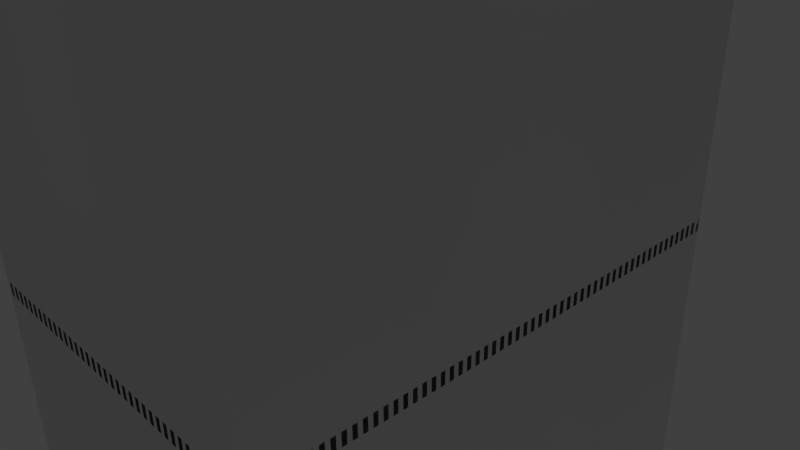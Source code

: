 # Source: wave_guide_comps.blend  (saved by Blender 2.72.0; exported with 4.5.12 LTS)
import bpy
from mathutils import Matrix  # noqa: F401  (used for matrix-valued properties, if any)

bpy.ops.wm.read_factory_settings(use_empty=True)
scene = bpy.context.scene
scene.name = 'Scene'

# ---- collections
col_collection_1 = bpy.data.collections.new('Collection 1'); scene.collection.children.link(col_collection_1)

# ---- world
world_world = bpy.data.worlds.new('World'); scene.world = world_world
world_world.color = (0.05088, 0.05088, 0.05088)
world_world.use_sun_shadow = False
world_world.sun_shadow_jitter_overblur = 0.0
world_world.cycles.sampling_method = 'MANUAL'
world_world.cycles.sample_map_resolution = 256

# ---- cameras
cam_camera = bpy.data.cameras.new('Camera')
cam_camera.clip_end = 100.0
cam_camera.lens = 35.0
cam_camera.sensor_width = 32.0
cam_camera.sensor_height = 18.0
cam_camera.ortho_scale = 7.314
cam_camera.dof.focus_distance = 0.0
cam_camera.dof.aperture_fstop = 128.0

# ---- lights
light_sun = bpy.data.lights.new('Sun', 'SUN')
light_sun.transmission_factor = 0.0
light_sun.angle = 0.1993
light_sun.energy = 1.0
light_sun.shadow_buffer_clip_start = 0.5
light_sun.shadow_soft_size = 0.1
light_sun.shadow_cascade_max_distance = 1000.0
light_sun.cycles.use_multiple_importance_sampling = False

# ---- meshes
me_cylinder = bpy.data.meshes.new('Cylinder')
me_cylinder.from_pydata([(1.25, 6.25, 13.5), (1.25, 6.25, 14.5), (6.25, 1.25, 13.5), (6.25, 1.25, 14.5), (-1.25, -6.25, 13.5), (-1.25, -6.25, 14.5), (-6.25, -1.25, 13.5), (-6.25, -1.25, 14.5), (0.875, 4.375, 13.5), (0.875, 4.375, 14.5), (4.375, 0.875, 13.5), (4.375, 0.875, 14.5), (-0.875, -4.375, 13.5), (-0.875, -4.375, 14.5), (-4.375, -0.875, 13.5), (-4.375, -0.875, 14.5), (0.7875, 3.938, 13.5), (0.7875, 3.938, 14.5), (3.938, 0.7875, 13.5), (3.938, 0.7875, 14.5), (-0.7875, -3.938, 13.5), (-0.7875, -3.938, 14.5), (-3.938, -0.7875, 13.5), (-3.938, -0.7875, 14.5), (0.875, 4.375, -0.09002), (4.375, 0.875, -0.09002), (-0.875, -4.375, -0.09002), (-4.375, -0.875, -0.09002), (0.7875, 3.938, -0.09002), (3.938, 0.7875, -0.09002), (-0.7875, -3.938, -0.09002), (-3.938, -0.7875, -0.09002), (-1.913, 2.337, 14.5), (-1.958, 2.374, 14.5), (-2.01, 2.402, 14.5), (-2.066, 2.419, 14.5), (-2.125, 2.425, 14.5), (-2.184, 2.419, 14.5), (-2.24, 2.402, 14.5), (-2.292, 2.374, 14.5), (-2.337, 2.337, 14.5), (-2.374, 2.292, 14.5), (-2.402, 2.24, 14.5), (-2.419, 2.184, 14.5), (-2.425, 2.125, 14.5), (-2.419, 2.066, 14.5), (-2.402, 2.01, 14.5), (-2.374, 1.958, 14.5), (-2.337, 1.913, 14.5), (-2.292, 1.876, 14.5), (-2.24, 1.848, 14.5), (-2.184, 1.831, 14.5), (-2.125, 1.825, 14.5), (-2.066, 1.831, 14.5), (-2.01, 1.848, 14.5), (-1.958, 1.876, 14.5), (-1.913, 1.913, 14.5), (-1.876, 1.958, 14.5), (-1.848, 2.01, 14.5), (-1.831, 2.066, 14.5), (-1.825, 2.125, 14.5), (-1.831, 2.184, 14.5), (-1.848, 2.24, 14.5), (-1.876, 2.292, 14.5), (-1.913, 2.337, 13.51), (-1.958, 2.374, 13.51), (-2.01, 2.402, 13.51), (-2.066, 2.419, 13.51), (-2.125, 2.425, 13.51), (-2.184, 2.419, 13.51), (-2.24, 2.402, 13.51), (-2.292, 2.374, 13.51), (-2.337, 2.337, 13.51), (-2.374, 2.292, 13.51), (-2.402, 2.24, 13.51), (-2.419, 2.184, 13.51), (-2.425, 2.125, 13.51), (-2.419, 2.066, 13.51), (-2.402, 2.01, 13.51), (-2.374, 1.958, 13.51), (-2.337, 1.913, 13.51), (-2.292, 1.876, 13.51), (-2.24, 1.848, 13.51), (-2.184, 1.831, 13.51), (-2.125, 1.825, 13.51), (-2.066, 1.831, 13.51), (-2.01, 1.848, 13.51), (-1.958, 1.876, 13.51), (-1.913, 1.913, 13.51), (-1.876, 1.958, 13.51), (-1.848, 2.01, 13.51), (-1.831, 2.066, 13.51), (-1.825, 2.125, 13.51), (-1.831, 2.184, 13.51), (-1.848, 2.24, 13.51), (-1.876, 2.292, 13.51), (-2.975, -2.975, 14.5), (-3.021, -2.938, 14.5), (-3.073, -2.91, 14.5), (-3.129, -2.893, 14.5), (-3.188, -2.888, 14.5), (-3.246, -2.893, 14.5), (-3.302, -2.91, 14.5), (-3.354, -2.938, 14.5), (-3.4, -2.975, 14.5), (-3.437, -3.021, 14.5), (-3.465, -3.073, 14.5), (-3.482, -3.129, 14.5), (-3.488, -3.188, 14.5), (-3.482, -3.246, 14.5), (-3.465, -3.302, 14.5), (-3.437, -3.354, 14.5), (-3.4, -3.4, 14.5), (-3.354, -3.437, 14.5), (-3.302, -3.465, 14.5), (-3.246, -3.482, 14.5), (-3.188, -3.488, 14.5), (-3.129, -3.482, 14.5), (-3.073, -3.465, 14.5), (-3.021, -3.437, 14.5), (-2.975, -3.4, 14.5), (-2.938, -3.354, 14.5), (-2.91, -3.302, 14.5), (-2.893, -3.246, 14.5), (-2.888, -3.188, 14.5), (-2.893, -3.129, 14.5), (-2.91, -3.073, 14.5), (-2.938, -3.021, 14.5), (-2.975, -2.975, 13.51), (-3.021, -2.938, 13.51), (-3.073, -2.91, 13.51), (-3.129, -2.893, 13.51), (-3.188, -2.888, 13.51), (-3.246, -2.893, 13.51), (-3.302, -2.91, 13.51), (-3.354, -2.938, 13.51), (-3.4, -2.975, 13.51), (-3.437, -3.021, 13.51), (-3.465, -3.073, 13.51), (-3.482, -3.129, 13.51), (-3.488, -3.188, 13.51), (-3.482, -3.246, 13.51), (-3.465, -3.302, 13.51), (-3.437, -3.354, 13.51), (-3.4, -3.4, 13.51), (-3.354, -3.437, 13.51), (-3.302, -3.465, 13.51), (-3.246, -3.482, 13.51), (-3.188, -3.488, 13.51), (-3.129, -3.482, 13.51), (-3.073, -3.465, 13.51), (-3.021, -3.437, 13.51), (-2.975, -3.4, 13.51), (-2.938, -3.354, 13.51), (-2.91, -3.302, 13.51), (-2.893, -3.246, 13.51), (-2.888, -3.188, 13.51), (-2.893, -3.129, 13.51), (-2.91, -3.073, 13.51), (-2.938, -3.021, 13.51), (2.337, -1.913, 14.5), (2.292, -1.876, 14.5), (2.24, -1.848, 14.5), (2.184, -1.831, 14.5), (2.125, -1.825, 14.5), (2.066, -1.831, 14.5), (2.01, -1.848, 14.5), (1.958, -1.876, 14.5), (1.913, -1.913, 14.5), (1.876, -1.958, 14.5), (1.848, -2.01, 14.5), (1.831, -2.066, 14.5), (1.825, -2.125, 14.5), (1.831, -2.184, 14.5), (1.848, -2.24, 14.5), (1.876, -2.292, 14.5), (1.913, -2.337, 14.5), (1.958, -2.374, 14.5), (2.01, -2.402, 14.5), (2.066, -2.419, 14.5), (2.125, -2.425, 14.5), (2.184, -2.419, 14.5), (2.24, -2.402, 14.5), (2.292, -2.374, 14.5), (2.337, -2.337, 14.5), (2.374, -2.292, 14.5), (2.402, -2.24, 14.5), (2.419, -2.184, 14.5), (2.425, -2.125, 14.5), (2.419, -2.066, 14.5), (2.402, -2.01, 14.5), (2.374, -1.958, 14.5), (2.337, -1.913, 13.49), (2.292, -1.876, 13.49), (2.24, -1.848, 13.49), (2.184, -1.831, 13.49), (2.125, -1.825, 13.49), (2.066, -1.831, 13.49), (2.01, -1.848, 13.49), (1.958, -1.876, 13.49), (1.913, -1.913, 13.49), (1.876, -1.958, 13.49), (1.848, -2.01, 13.49), (1.831, -2.066, 13.49), (1.825, -2.125, 13.49), (1.831, -2.184, 13.49), (1.848, -2.24, 13.49), (1.876, -2.292, 13.49), (1.913, -2.337, 13.49), (1.958, -2.374, 13.49), (2.01, -2.402, 13.49), (2.066, -2.419, 13.49), (2.125, -2.425, 13.49), (2.184, -2.419, 13.49), (2.24, -2.402, 13.49), (2.292, -2.374, 13.49), (2.337, -2.337, 13.49), (2.374, -2.292, 13.49), (2.402, -2.24, 13.49), (2.419, -2.184, 13.49), (2.425, -2.125, 13.49), (2.419, -2.066, 13.49), (2.402, -2.01, 13.49), (2.374, -1.958, 13.49), (3.4, 3.4, 14.5), (3.354, 3.437, 14.5), (3.302, 3.465, 14.5), (3.246, 3.482, 14.5), (3.188, 3.488, 14.5), (3.129, 3.482, 14.5), (3.073, 3.465, 14.5), (3.021, 3.437, 14.5), (2.975, 3.4, 14.5), (2.938, 3.354, 14.5), (2.91, 3.302, 14.5), (2.893, 3.246, 14.5), (2.888, 3.188, 14.5), (2.893, 3.129, 14.5), (2.91, 3.073, 14.5), (2.938, 3.021, 14.5), (2.975, 2.975, 14.5), (3.021, 2.938, 14.5), (3.073, 2.91, 14.5), (3.129, 2.893, 14.5), (3.188, 2.888, 14.5), (3.246, 2.893, 14.5), (3.302, 2.91, 14.5), (3.354, 2.938, 14.5), (3.4, 2.975, 14.5), (3.437, 3.021, 14.5), (3.465, 3.073, 14.5), (3.482, 3.129, 14.5), (3.488, 3.188, 14.5), (3.482, 3.246, 14.5), (3.465, 3.302, 14.5), (3.437, 3.354, 14.5), (3.4, 3.4, 13.7), (3.354, 3.437, 13.7), (3.302, 3.465, 13.7), (3.246, 3.482, 13.7), (3.188, 3.488, 13.7), (3.129, 3.482, 13.7), (3.073, 3.465, 13.7), (3.021, 3.437, 13.7), (2.975, 3.4, 13.7), (2.938, 3.354, 13.7), (2.91, 3.302, 13.7), (2.893, 3.246, 13.7), (2.888, 3.188, 13.7), (2.893, 3.129, 13.7), (2.91, 3.073, 13.7), (2.938, 3.021, 13.7), (2.975, 2.975, 13.7), (3.021, 2.938, 13.7), (3.073, 2.91, 13.7), (3.129, 2.893, 13.7), (3.188, 2.888, 13.7), (3.246, 2.893, 13.7), (3.302, 2.91, 13.7), (3.354, 2.938, 13.7), (3.4, 2.975, 13.7), (3.437, 3.021, 13.7), (3.465, 3.073, 13.7), (3.482, 3.129, 13.7), (3.488, 3.188, 13.7), (3.482, 3.246, 13.7), (3.465, 3.302, 13.7), (3.437, 3.354, 13.7)], [], [(0, 2, 3, 1), (2, 4, 5, 3), (4, 6, 7, 5), (6, 0, 1, 7), (16, 18, 29, 28), (13, 15, 23, 21), (18, 20, 30, 29), (15, 9, 17, 23), (125, 124, 156, 157), (226, 227, 1), (16, 17, 19, 18), (18, 19, 21, 20), (20, 21, 23, 22), (22, 23, 17, 16), (11, 13, 21, 19), (20, 22, 31, 30), (9, 11, 19, 17), (22, 16, 28, 31), (27, 26, 30, 31), (24, 27, 31, 28), (26, 25, 29, 30), (25, 24, 28, 29), (8, 14, 27, 24), (14, 12, 26, 27), (12, 10, 25, 26), (10, 8, 24, 25), (39, 38, 1), (39, 1, 40), (40, 1, 7), (15, 9, 56), (56, 9, 57), (57, 9, 58), (58, 9, 59), (59, 9, 60), (60, 9, 61), (61, 9, 62), (62, 9, 63), (63, 9, 32), (32, 9, 33), (33, 9, 34), (34, 9, 35), (35, 9, 36), (9, 1, 36), (15, 46, 45), (41, 40, 7), (42, 41, 7), (43, 42, 7), (44, 43, 7), (7, 15, 44), (1, 37, 36), (1, 38, 37), (15, 45, 44), (15, 56, 55), (15, 47, 46), (15, 55, 54), (15, 48, 47), (15, 54, 53), (15, 49, 48), (15, 53, 52), (15, 50, 49), (15, 51, 50), (15, 52, 51), (63, 32, 64, 95), (52, 53, 85, 84), (41, 42, 74, 73), (61, 62, 94, 93), (50, 51, 83, 82), (39, 40, 72, 71), (59, 60, 92, 91), (48, 49, 81, 80), (37, 38, 70, 69), (57, 58, 90, 89), (35, 36, 68, 67), (46, 47, 79, 78), (55, 56, 88, 87), (33, 34, 66, 65), (44, 45, 77, 76), (53, 54, 86, 85), (42, 43, 75, 74), (62, 63, 95, 94), (51, 52, 84, 83), (40, 41, 73, 72), (60, 61, 93, 92), (49, 50, 82, 81), (38, 39, 71, 70), (58, 59, 91, 90), (36, 37, 69, 68), (47, 48, 80, 79), (56, 57, 89, 88), (34, 35, 67, 66), (45, 46, 78, 77), (54, 55, 87, 86), (32, 33, 65, 64), (43, 44, 76, 75), (6, 0, 72), (72, 0, 71), (14, 6, 76), (0, 8, 68), (70, 0, 69), (69, 0, 68), (68, 8, 67), (67, 8, 66), (66, 8, 65), (65, 8, 64), (64, 8, 95), (95, 8, 94), (94, 8, 93), (93, 8, 92), (92, 8, 91), (91, 8, 90), (90, 8, 89), (89, 8, 88), (88, 8, 14), (6, 72, 73), (6, 73, 74), (6, 74, 75), (6, 75, 76), (77, 14, 76), (78, 14, 77), (79, 14, 78), (80, 14, 79), (87, 88, 14), (81, 14, 80), (86, 87, 14), (82, 14, 81), (85, 86, 14), (83, 14, 82), (84, 85, 14), (84, 14, 83), (70, 71, 0), (98, 99, 15), (98, 15, 97), (13, 96, 15), (111, 112, 7), (111, 7, 110), (110, 7, 109), (109, 7, 108), (108, 7, 107), (107, 7, 106), (7, 15, 106), (5, 117, 118), (5, 116, 117), (15, 104, 105), (15, 103, 104), (15, 102, 103), (15, 101, 102), (15, 99, 100), (112, 5, 7), (127, 96, 13), (126, 127, 13), (125, 126, 13), (124, 125, 13), (123, 124, 13), (122, 123, 13), (121, 122, 13), (120, 121, 13), (15, 105, 106), (119, 120, 13), (5, 112, 113), (118, 119, 13), (5, 113, 114), (13, 5, 118), (5, 114, 115), (114, 113, 145, 146), (5, 115, 116), (96, 97, 15), (15, 100, 101), (103, 102, 134, 135), (123, 122, 154, 155), (101, 100, 132, 133), (112, 111, 143, 144), (121, 120, 152, 153), (99, 98, 130, 131), (110, 109, 141, 142), (119, 118, 150, 151), (97, 96, 128, 129), (108, 107, 139, 140), (96, 127, 159, 128), (117, 116, 148, 149), (106, 105, 137, 138), (126, 125, 157, 158), (115, 114, 146, 147), (104, 103, 135, 136), (124, 123, 155, 156), (113, 112, 144, 145), (102, 101, 133, 134), (122, 121, 153, 154), (100, 99, 131, 132), (111, 110, 142, 143), (120, 119, 151, 152), (98, 97, 129, 130), (109, 108, 140, 141), (118, 117, 149, 150), (107, 106, 138, 139), (127, 126, 158, 159), (116, 115, 147, 148), (105, 104, 136, 137), (4, 12, 150), (130, 129, 14), (129, 128, 14), (4, 144, 6), (143, 142, 6), (142, 141, 6), (141, 140, 6), (140, 139, 6), (139, 138, 6), (137, 14, 138), (136, 14, 137), (135, 14, 136), (134, 14, 135), (133, 14, 134), (132, 14, 133), (131, 14, 132), (144, 143, 6), (159, 12, 128), (158, 12, 159), (157, 12, 158), (156, 12, 157), (155, 12, 156), (154, 12, 155), (153, 12, 154), (152, 12, 153), (14, 6, 138), (151, 12, 152), (4, 145, 144), (150, 12, 151), (4, 146, 145), (149, 4, 150), (4, 147, 146), (148, 4, 149), (4, 148, 147), (128, 12, 14), (131, 130, 14), (185, 186, 3), (185, 3, 184), (184, 3, 5), (13, 11, 168), (168, 11, 167), (167, 11, 166), (166, 11, 165), (165, 11, 164), (164, 11, 163), (163, 11, 162), (162, 11, 161), (161, 11, 160), (160, 11, 191), (191, 11, 190), (190, 11, 189), (189, 11, 188), (11, 3, 188), (3, 186, 187), (13, 168, 169), (13, 169, 170), (13, 170, 171), (13, 171, 172), (13, 172, 173), (13, 173, 174), (13, 174, 175), (13, 175, 176), (183, 184, 5), (13, 176, 177), (182, 183, 5), (13, 177, 178), (181, 182, 5), (13, 178, 179), (180, 181, 5), (13, 179, 180), (13, 180, 5), (3, 187, 188), (186, 185, 217, 218), (164, 163, 195, 196), (175, 174, 206, 207), (184, 183, 215, 216), (162, 161, 193, 194), (173, 172, 204, 205), (182, 181, 213, 214), (171, 170, 202, 203), (191, 190, 222, 223), (180, 179, 211, 212), (169, 168, 200, 201), (189, 188, 220, 221), (178, 177, 209, 210), (167, 166, 198, 199), (187, 186, 218, 219), (165, 164, 196, 197), (176, 175, 207, 208), (185, 184, 216, 217), (163, 162, 194, 195), (174, 173, 205, 206), (183, 182, 214, 215), (161, 160, 192, 193), (172, 171, 203, 204), (160, 191, 223, 192), (181, 180, 212, 213), (170, 169, 201, 202), (190, 189, 221, 222), (179, 178, 210, 211), (168, 167, 199, 200), (188, 187, 219, 220), (177, 176, 208, 209), (166, 165, 197, 198), (2, 10, 220), (217, 216, 2), (216, 4, 2), (12, 200, 10), (200, 199, 10), (199, 198, 10), (198, 197, 10), (197, 196, 10), (196, 195, 10), (195, 194, 10), (194, 193, 10), (193, 192, 10), (192, 223, 10), (223, 222, 10), (222, 221, 10), (221, 220, 10), (219, 2, 220), (218, 2, 219), (226, 1, 225), (12, 201, 200), (12, 202, 201), (12, 203, 202), (12, 204, 203), (12, 205, 204), (12, 206, 205), (12, 207, 206), (12, 208, 207), (215, 4, 216), (12, 209, 208), (214, 4, 215), (12, 210, 209), (213, 4, 214), (12, 211, 210), (212, 4, 213), (12, 212, 211), (12, 4, 212), (218, 217, 2), (3, 224, 1), (239, 240, 9), (239, 9, 238), (238, 9, 237), (237, 9, 236), (236, 9, 235), (235, 9, 234), (234, 9, 233), (233, 9, 232), (232, 9, 231), (231, 9, 230), (9, 1, 230), (240, 11, 9), (11, 247, 248), (11, 249, 250), (255, 224, 3), (254, 255, 3), (253, 254, 3), (252, 253, 3), (251, 252, 3), (250, 251, 3), (3, 11, 250), (1, 229, 230), (224, 225, 1), (1, 228, 229), (11, 240, 241), (1, 227, 228), (11, 241, 242), (11, 248, 249), (11, 242, 243), (11, 246, 247), (11, 243, 244), (11, 245, 246), (11, 244, 245), (247, 246, 278, 279), (236, 235, 267, 268), (224, 255, 287, 256), (245, 244, 276, 277), (234, 233, 265, 266), (254, 253, 285, 286), (243, 242, 274, 275), (232, 231, 263, 264), (252, 251, 283, 284), (241, 240, 272, 273), (230, 229, 261, 262), (250, 249, 281, 282), (228, 227, 259, 260), (239, 238, 270, 271), (248, 247, 279, 280), (226, 225, 257, 258), (237, 236, 268, 269), (246, 245, 277, 278), (235, 234, 266, 267), (255, 254, 286, 287), (244, 243, 275, 276), (233, 232, 264, 265), (253, 252, 284, 285), (242, 241, 273, 274), (231, 230, 262, 263), (251, 250, 282, 283), (225, 224, 256, 257), (229, 228, 260, 261), (240, 239, 271, 272), (249, 248, 280, 281), (227, 226, 258, 259), (238, 237, 269, 270), (257, 256, 0), (257, 0, 258), (0, 8, 262), (259, 0, 260), (260, 0, 261), (261, 0, 262), (262, 8, 263), (263, 8, 264), (264, 8, 265), (265, 8, 266), (266, 8, 267), (267, 8, 268), (268, 8, 269), (269, 8, 270), (270, 8, 271), (10, 272, 8), (10, 2, 282), (2, 256, 287), (2, 287, 286), (2, 286, 285), (2, 285, 284), (2, 284, 283), (2, 283, 282), (281, 10, 282), (280, 10, 281), (256, 2, 0), (279, 10, 280), (273, 272, 10), (278, 10, 279), (274, 273, 10), (277, 10, 278), (275, 274, 10), (276, 10, 277), (276, 275, 10), (259, 258, 0), (272, 271, 8)])
me_cylinder.use_remesh_preserve_volume = False
me_cylinder.use_remesh_preserve_attributes = False
me_cylinder.use_mirror_vertex_groups = False
me_cylinder.update()

# ---- objects
ob_sun = bpy.data.objects.new('Sun', light_sun)
ob_empty = bpy.data.objects.new('Empty', None)
ob_cylinder = bpy.data.objects.new('Cylinder', me_cylinder)
ob_camera = bpy.data.objects.new('Camera', cam_camera)

# ---- transforms, parenting, visibility, modifiers, constraints
ob_sun.location = (-0.3963, -4.143, 19.47)
ob_sun.lineart.crease_threshold = 0.0
ob_empty.location = (-2.814, 1.497, 0.7556)
ob_empty.empty_image_offset = (0.0, 0.0)
ob_empty.lineart.crease_threshold = 0.0
ob_cylinder.location = (0.0, 0.0, 9.537e-07)
ob_cylinder.rotation_euler = (0.0, 0.0, 0.7854)
ob_cylinder.lineart.crease_threshold = 0.0
_m = ob_cylinder.modifiers.new('Mirror', 'MIRROR')
_m.use_axis = (False, False, True)
ob_camera.location = (7.481, -6.508, 5.344)
ob_camera.rotation_euler = (1.109, 0.01082, 0.8149)
ob_camera.lock_rotations_4d = False
ob_camera.empty_display_type = 'ARROWS'
ob_camera.color = (0.0, 0.0, 0.0, 0.0)
ob_camera.display_type = 'WIRE'
ob_camera.lineart.crease_threshold = 0.0

# ---- collection membership
col_collection_1.objects.link(ob_sun)
col_collection_1.objects.link(ob_empty)
col_collection_1.objects.link(ob_cylinder)
col_collection_1.objects.link(ob_camera)

# ---- scene / render settings (as saved in the file)
scene.camera = ob_camera
scene.frame_start = 1; scene.frame_end = 250; scene.frame_set(1)
scene.render.engine = 'BLENDER_EEVEE_NEXT'
scene.render.resolution_percentage = 50
scene.render.dither_intensity = 0.0
scene.cycles.use_denoising = False
scene.cycles.samples = 10
scene.cycles.sampling_pattern = 'TABULATED_SOBOL'
scene.cycles.light_sampling_threshold = 0.0
scene.cycles.use_adaptive_sampling = False
scene.cycles.use_light_tree = False
scene.cycles.blur_glossy = 0.0
scene.cycles.pixel_filter_type = 'GAUSSIAN'
scene.cycles.sample_clamp_indirect = 0.0
scene.view_settings.view_transform = 'Standard'
bpy.context.view_layer.update()
